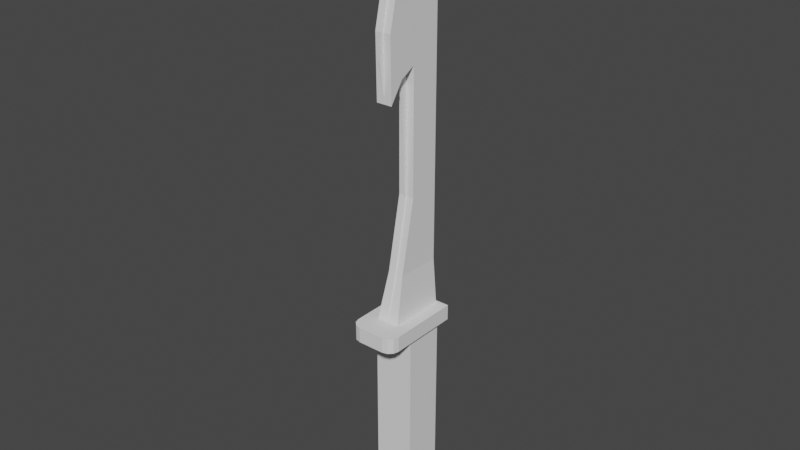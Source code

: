 # Source: 1003_Frame.blend  (saved by Blender 4.2.66; exported with 4.5.12 LTS)
import bpy
from mathutils import Matrix  # noqa: F401  (used for matrix-valued properties, if any)

bpy.ops.wm.read_factory_settings(use_empty=True)
scene = bpy.context.scene
scene.name = 'Scene'

# ---- collections
col_collection = bpy.data.collections.new('Collection'); scene.collection.children.link(col_collection)

# ---- world
world_world = bpy.data.worlds.new('World'); scene.world = world_world
world_world.use_nodes = True; world_world.node_tree.nodes.clear()
_N = world_world.node_tree.nodes; _L = world_world.node_tree.links
n0 = _N.new('ShaderNodeOutputWorld'); n0.name = 'World Output'; n0.location = (300, 300)
n1 = _N.new('ShaderNodeBackground'); n1.name = 'Background'; n1.location = (10, 300)
n1.inputs[0].default_value = (0.05088, 0.05088, 0.05088, 1.0)
_L.new(n1.outputs[0], n0.inputs[0])
n0.is_active_output = True
world_world.color = (0.05088, 0.05088, 0.05088)
world_world.use_sun_shadow = False
world_world.sun_shadow_jitter_overblur = 0.0

# ---- meshes
me_cube = bpy.data.meshes.new('Cube')
me_cube.from_pydata([(0.2581, -0.2528, -1.292), (0.2581, -0.2528, 1.292), (0.2581, 0.2528, -1.292), (0.2581, 0.2528, 1.292), (0.0, 0.2528, -1.292), (0.0, 0.2528, 1.292), (0.0, -0.2528, -1.292), (0.0, -0.2528, 1.292), (0.2581, 0.2528, -1.063), (0.2581, -0.2528, -1.063), (0.0, -0.2528, -1.063), (0.0, 0.2528, -1.063), (0.0, -0.3485, -1.292), (0.0, -0.3394, -1.123), (0.2581, -0.3161, -1.292), (0.2257, -0.3485, -1.292), (0.2257, -0.3394, -1.123), (0.2581, -0.307, -1.123)], [], [(11, 5, 3, 8), (8, 3, 1, 9), (4, 2, 0, 6), (9, 1, 7, 10), (3, 5, 7, 1), (9, 10, 13, 16, 17), (2, 8, 9, 0), (4, 11, 8, 2), (6, 0, 14, 15, 12), (15, 16, 13, 12), (16, 15, 14, 17), (0, 9, 17, 14)])
_uv = me_cube.uv_layers.new(name='UVMap')
_uv.uv.foreach_set('vector', [0.4006, 0.375, 0.625, 0.375, 0.625, 0.5, 0.4006, 0.5, 0.4006, 0.5, 0.625, 0.5, 0.625, 0.75, 0.4006, 0.75, 0.25, 0.5, 0.375, 0.5, 0.375, 0.75, 0.25, 0.75, 0.4006, 0.75, 0.625, 0.75, 0.625, 0.875, 0.4006, 0.875, 0.625, 0.5, 0.75, 0.5, 0.75, 0.75, 0.625, 0.75, 0.4006, 0.75, 0.4006, 0.875, 0.4006, 0.875, 0.4006, 0.7593, 0.4006, 0.75, 0.375, 0.5, 0.4006, 0.5, 0.4006, 0.75, 0.375, 0.75, 0.375, 0.375, 0.4006, 0.375, 0.4006, 0.5, 0.375, 0.5, 0.25, 0.75, 0.375, 0.75, 0.375, 0.75, 0.3657, 0.75, 0.25, 0.75, 0.375, 0.7593, 0.4006, 0.7593, 0.4006, 0.875, 0.375, 0.875, 0.4006, 0.7593, 0.375, 0.7593, 0.375, 0.75, 0.4006, 0.75, 0.375, 0.75, 0.4006, 0.75, 0.4006, 0.75, 0.375, 0.75])
me_cube.update()
me_cube_001 = bpy.data.meshes.new('Cube.001')
me_cube_001.from_pydata([(0.3075, 0.7667, -0.09868), (0.3075, 0.7667, 0.09868), (0.0, 0.7667, -0.09868), (0.0, 0.7667, 0.09868), (0.0, -0.292, -0.09868), (0.0, -0.292, 0.09868), (0.3075, -0.1548, -0.09868), (0.1703, -0.292, -0.09868), (0.2891, -0.2234, -0.09868), (0.2389, -0.2736, -0.09868), (0.1703, -0.292, 0.09868), (0.3075, -0.1548, 0.09868), (0.2389, -0.2736, 0.09868), (0.2891, -0.2234, 0.09868)], [], [(2, 3, 1, 0), (7, 10, 5, 4), (0, 1, 11, 6), (1, 3, 5, 10, 12, 13, 11), (10, 7, 9, 12), (12, 9, 8, 13), (13, 8, 6, 11), (2, 0, 6, 8, 9, 7, 4)])
_uv = me_cube_001.uv_layers.new(name='UVMap')
_uv.uv.foreach_set('vector', [0.375, 0.375, 0.625, 0.375, 0.625, 0.5, 0.375, 0.5, 0.375, 0.7776, 0.625, 0.7776, 0.625, 0.875, 0.375, 0.875, 0.375, 0.5, 0.625, 0.5, 0.625, 0.7176, 0.375, 0.7176, 0.625, 0.5, 0.75, 0.5, 0.75, 0.75, 0.6526, 0.75, 0.6388, 0.7457, 0.6287, 0.7338, 0.625, 0.7176, 0.625, 0.7776, 0.375, 0.7776, 0.375, 0.7638, 0.625, 0.7638, 0.625, 0.7638, 0.375, 0.7638, 0.375, 0.7338, 0.625, 0.7338, 0.625, 0.7338, 0.375, 0.7338, 0.375, 0.7176, 0.625, 0.7176, 0.25, 0.5, 0.375, 0.5, 0.375, 0.7176, 0.3713, 0.7338, 0.3612, 0.7457, 0.3474, 0.75, 0.25, 0.75])
me_cube_001.update()
me_cube_002 = bpy.data.meshes.new('Cube.002')
me_cube_002.from_pydata([(0.1515, -0.365, -0.31), (0.101, -0.2138, 0.31), (0.1515, 0.365, -0.31), (0.101, 0.365, 0.31), (0.0, 0.365, -0.31), (0.0, 0.365, 0.31), (0.0, -0.365, -0.31), (0.0, -0.2138, 0.31), (0.101, -0.0248, 1.239), (0.101, 0.365, 1.239), (0.0, 0.365, 1.239), (0.0, -0.0248, 1.239), (0.101, -0.0248, 2.255), (0.101, 0.365, 2.255), (0.0, 0.365, 2.255), (0.0, -0.0248, 2.255), (0.101, -0.0248, 2.66), (0.101, 0.365, 2.775), (0.0, 0.365, 2.775), (0.0, -0.0248, 2.66), (0.101, -0.0248, 2.809), (0.101, 0.365, 2.962), (0.0, 0.365, 2.962), (0.0, -0.0248, 2.809), (0.101, -0.0248, 4.353), (0.101, 0.365, 4.737), (0.0, 0.365, 4.737), (0.0, -0.0248, 4.353), (0.101, -0.2208, 2.704), (0.0, -0.2208, 2.704), (0.101, -0.1889, 4.216), (0.0, -0.1889, 4.216), (0.101, -0.3963, 2.449), (0.0, -0.3963, 2.449), (0.101, -0.4099, 3.236), (0.0, -0.4099, 3.236)], [], [(4, 5, 3, 2), (2, 3, 1, 0), (4, 2, 0, 6), (0, 1, 7, 6), (3, 5, 10, 9), (11, 8, 12, 15), (7, 1, 8, 11), (1, 3, 9, 8), (12, 13, 17, 16), (9, 10, 14, 13), (8, 9, 13, 12), (16, 17, 21, 20), (15, 12, 16, 19), (13, 14, 18, 17), (20, 21, 25, 24), (17, 18, 22, 21), (19, 16, 20, 23), (25, 26, 27, 24), (23, 20, 28, 29), (21, 22, 26, 25), (30, 31, 35, 34), (20, 24, 30, 28), (24, 27, 31, 30), (33, 32, 34, 35), (28, 30, 34, 32), (29, 28, 32, 33)])
_uv = me_cube_002.uv_layers.new(name='UVMap')
_uv.uv.foreach_set('vector', [0.375, 0.375, 0.625, 0.375, 0.625, 0.5, 0.375, 0.5, 0.375, 0.5, 0.625, 0.5, 0.625, 0.75, 0.375, 0.75, 0.25, 0.5, 0.375, 0.5, 0.375, 0.75, 0.25, 0.75, 0.375, 0.75, 0.625, 0.75, 0.625, 0.875, 0.375, 0.875, 0.625, 0.5, 0.625, 0.375, 0.625, 0.375, 0.625, 0.5, 0.625, 0.875, 0.625, 0.75, 0.625, 0.75, 0.625, 0.875, 0.625, 0.875, 0.625, 0.75, 0.625, 0.75, 0.625, 0.875, 0.625, 0.75, 0.625, 0.5, 0.625, 0.5, 0.625, 0.75, 0.625, 0.75, 0.625, 0.5, 0.625, 0.5, 0.625, 0.75, 0.625, 0.5, 0.625, 0.375, 0.625, 0.375, 0.625, 0.5, 0.625, 0.75, 0.625, 0.5, 0.625, 0.5, 0.625, 0.75, 0.625, 0.75, 0.625, 0.5, 0.625, 0.5, 0.625, 0.75, 0.625, 0.875, 0.625, 0.75, 0.625, 0.75, 0.625, 0.875, 0.625, 0.5, 0.625, 0.375, 0.625, 0.375, 0.625, 0.5, 0.625, 0.75, 0.625, 0.5, 0.625, 0.5, 0.625, 0.75, 0.625, 0.5, 0.625, 0.375, 0.625, 0.375, 0.625, 0.5, 0.625, 0.875, 0.625, 0.75, 0.625, 0.75, 0.75, 0.75, 0.625, 0.5, 0.75, 0.5, 0.75, 0.75, 0.625, 0.75, 0.75, 0.75, 0.625, 0.75, 0.625, 0.75, 0.75, 0.75, 0.625, 0.5, 0.625, 0.375, 0.625, 0.375, 0.625, 0.5, 0.625, 0.75, 0.75, 0.75, 0.75, 0.75, 0.625, 0.75, 0.625, 0.75, 0.625, 0.75, 0.625, 0.75, 0.625, 0.75, 0.625, 0.75, 0.75, 0.75, 0.75, 0.75, 0.625, 0.75, 0.75, 0.75, 0.625, 0.75, 0.625, 0.75, 0.75, 0.75, 0.625, 0.75, 0.625, 0.75, 0.625, 0.75, 0.625, 0.75, 0.75, 0.75, 0.625, 0.75, 0.625, 0.75, 0.75, 0.75])
me_cube_002.update()
me_plane = bpy.data.meshes.new('Plane')
me_plane.from_pydata([(-2.506, 0.3633, -6.508e-15), (2.506, -0.355, -6.508e-15), (2.506, 0.3727, -6.508e-15), (-1.962, -0.2081, 1.592e-08), (-1.395, -0.3404, 1.592e-08), (-0.7425, -0.4917, 1.592e-08), (-0.19, -0.3787, 5.798e-08), (-0.3409, -0.315, 3.403e-08), (-0.4479, -0.1579, 1.377e-08), (-0.08096, -0.1282, -6.508e-15), (1.044, -0.05256, -6.508e-15)], [], [(0, 3, 4, 5, 6, 7, 8, 9, 10, 1, 2)])
_uv = me_plane.uv_layers.new(name='UVMap')
_uv.uv.foreach_set('vector', [0.0, 0.5725, 0.1085, 0.4348, 0.2217, 0.4084, 0.3518, 0.3782, 0.4857, 0.3726, 0.4574, 0.4235, 0.4197, 0.4612, 0.4838, 0.4744, 0.7083, 0.4895, 1.0, 0.4292, 1.0, 0.5744])
me_plane.update()

# ---- objects
ob_cube = bpy.data.objects.new('Cube', me_cube)
ob_cube_001 = bpy.data.objects.new('Cube.001', me_cube_001)
ob_cube_002 = bpy.data.objects.new('Cube.002', me_cube_002)
ob_plane = bpy.data.objects.new('Plane', me_plane)

# ---- transforms, parenting, visibility, modifiers, constraints
ob_cube.location = (0.0, 0.0, -1.306)
_m = ob_cube.modifiers.new('Mirror', 'MIRROR')
_m.use_clip = True
ob_cube_001.location = (0.0, -0.3722, -0.04812)
_m = ob_cube_001.modifiers.new('Mirror', 'MIRROR')
_m.use_clip = True
ob_cube_002.location = (0.0, 0.0, 0.3236)
_m = ob_cube_002.modifiers.new('Mirror', 'MIRROR')
_m.use_clip = True
ob_plane.location = (0.0, 0.0, 2.572)
ob_plane.rotation_euler = (-1.344e-07, 1.571, 0.0)

# ---- collection membership
col_collection.objects.link(ob_cube)
col_collection.objects.link(ob_cube_001)
col_collection.objects.link(ob_cube_002)
col_collection.objects.link(ob_plane)

# ---- scene / render settings (as saved in the file)
scene.frame_start = 1; scene.frame_end = 250; scene.frame_set(1)
scene.render.engine = 'BLENDER_EEVEE_NEXT'
scene.view_settings.view_transform = 'Filmic'
bpy.context.view_layer.update()

# ---- added for rendering (the .blend has no active camera and no usable light): camera, sun
cam_auto = bpy.data.cameras.new('AutoCamera')
cam_auto.lens = 50.0
cam_auto.sensor_width = 36.0
cam_auto.clip_end = 1000.0
ob_auto_camera = bpy.data.objects.new('AutoCamera', cam_auto)
scene.collection.objects.link(ob_auto_camera)
ob_auto_camera.location = (7.19166, -8.76483, 6.99312)
ob_auto_camera.rotation_euler = (1.09748, -7.21219e-08, 0.694738)
scene.camera = ob_auto_camera
light_auto_sun = bpy.data.lights.new('AutoSun', 'SUN')
light_auto_sun.energy = 3.0
light_auto_sun.angle = 0.0523599
ob_auto_sun = bpy.data.objects.new('AutoSun', light_auto_sun)
scene.collection.objects.link(ob_auto_sun)
ob_auto_sun.rotation_euler = (0.872665, 0.174533, 0.523599)
bpy.context.view_layer.update()

